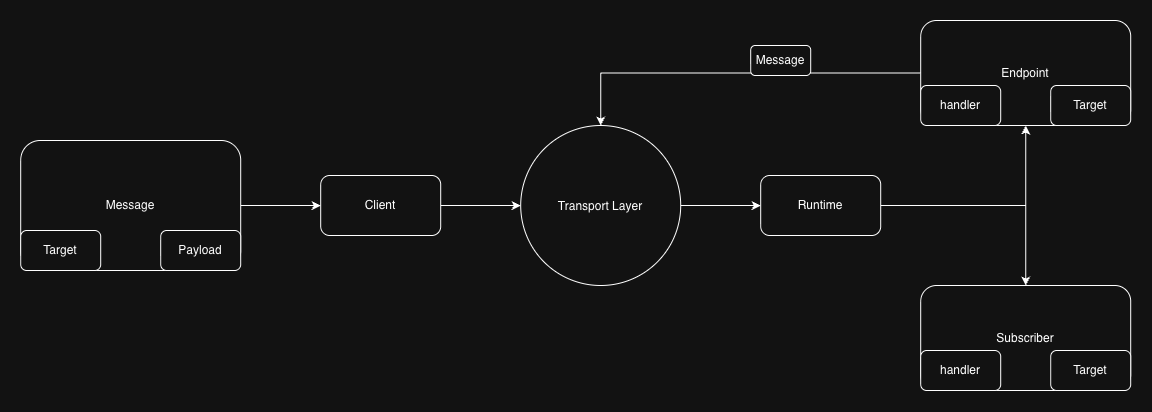

The diagram above was exported from draw.io. Its source (the exported page's mxGraphModel, read from the mxfile embedded in the PNG):
<mxGraphModel dx="2915" dy="2102" grid="1" gridSize="10" guides="1" tooltips="1" connect="1" arrows="1" fold="1" page="1" pageScale="1" pageWidth="850" pageHeight="1100" math="0" shadow="0">
  <root>
    <mxCell id="0" />
    <mxCell id="1" parent="0" />
    <mxCell id="2" edge="1" parent="1" source="3" style="edgeStyle=orthogonalEdgeStyle;rounded=0;orthogonalLoop=1;jettySize=auto;html=1;entryX=0;entryY=0.5;entryDx=0;entryDy=0;" target="9">
      <mxGeometry relative="1" as="geometry" />
    </mxCell>
    <mxCell id="3" parent="1" style="rounded=1;whiteSpace=wrap;html=1;" value="Client" vertex="1">
      <mxGeometry height="60" width="120" x="1400" y="1010" as="geometry" />
    </mxCell>
    <mxCell id="4" edge="1" parent="1" source="5" style="edgeStyle=orthogonalEdgeStyle;rounded=0;orthogonalLoop=1;jettySize=auto;html=1;entryX=0;entryY=0.5;entryDx=0;entryDy=0;" target="3">
      <mxGeometry relative="1" as="geometry" />
    </mxCell>
    <mxCell id="5" parent="1" style="rounded=1;whiteSpace=wrap;html=1;" value="Message" vertex="1">
      <mxGeometry height="130" width="220" x="1100" y="975" as="geometry" />
    </mxCell>
    <mxCell id="6" parent="1" style="rounded=1;whiteSpace=wrap;html=1;" value="Target" vertex="1">
      <mxGeometry height="40" width="80" x="1100" y="1065" as="geometry" />
    </mxCell>
    <mxCell id="7" parent="1" style="rounded=1;whiteSpace=wrap;html=1;" value="Payload" vertex="1">
      <mxGeometry height="40" width="80" x="1240" y="1065" as="geometry" />
    </mxCell>
    <mxCell id="8" edge="1" parent="1" source="9" style="edgeStyle=orthogonalEdgeStyle;rounded=0;orthogonalLoop=1;jettySize=auto;html=1;entryX=0;entryY=0.5;entryDx=0;entryDy=0;" target="12">
      <mxGeometry relative="1" as="geometry" />
    </mxCell>
    <mxCell id="9" parent="1" style="ellipse;whiteSpace=wrap;html=1;shapeInside=1;aspect=fixed;" value="Transport Layer" vertex="1">
      <mxGeometry height="160" width="160" x="1600" y="960" as="geometry" />
    </mxCell>
    <mxCell id="10" edge="1" parent="1" source="12" style="edgeStyle=orthogonalEdgeStyle;rounded=0;orthogonalLoop=1;jettySize=auto;html=1;entryX=0.5;entryY=1;entryDx=0;entryDy=0;" target="14">
      <mxGeometry relative="1" as="geometry" />
    </mxCell>
    <mxCell id="11" edge="1" parent="1" source="12" style="edgeStyle=orthogonalEdgeStyle;rounded=0;orthogonalLoop=1;jettySize=auto;html=1;entryX=0.5;entryY=0;entryDx=0;entryDy=0;" target="15">
      <mxGeometry relative="1" as="geometry" />
    </mxCell>
    <mxCell id="12" parent="1" style="rounded=1;whiteSpace=wrap;html=1;" value="Runtime" vertex="1">
      <mxGeometry height="60" width="120" x="1840" y="1010" as="geometry" />
    </mxCell>
    <mxCell id="13" edge="1" parent="1" source="14" style="edgeStyle=orthogonalEdgeStyle;rounded=0;orthogonalLoop=1;jettySize=auto;html=1;entryX=0.5;entryY=0;entryDx=0;entryDy=0;" target="9">
      <mxGeometry relative="1" as="geometry" />
    </mxCell>
    <mxCell id="14" parent="1" style="rounded=1;whiteSpace=wrap;html=1;" value="Endpoint" vertex="1">
      <mxGeometry height="105" width="210" x="2000" y="855" as="geometry" />
    </mxCell>
    <mxCell id="15" parent="1" style="rounded=1;whiteSpace=wrap;html=1;" value="Subscriber" vertex="1">
      <mxGeometry height="105" width="210" x="2000" y="1120" as="geometry" />
    </mxCell>
    <mxCell id="16" parent="1" style="rounded=1;whiteSpace=wrap;html=1;" value="Message" vertex="1">
      <mxGeometry height="30" width="60" x="1830" y="880" as="geometry" />
    </mxCell>
    <mxCell id="17" parent="1" style="rounded=1;whiteSpace=wrap;html=1;" value="Target" vertex="1">
      <mxGeometry height="40" width="80" x="2130" y="920" as="geometry" />
    </mxCell>
    <mxCell id="18" parent="1" style="rounded=1;whiteSpace=wrap;html=1;" value="Target" vertex="1">
      <mxGeometry height="40" width="80" x="2130" y="1185" as="geometry" />
    </mxCell>
    <mxCell id="19" parent="1" style="rounded=1;whiteSpace=wrap;html=1;" value="handler" vertex="1">
      <mxGeometry height="40" width="80" x="2000" y="920" as="geometry" />
    </mxCell>
    <mxCell id="20" parent="1" style="rounded=1;whiteSpace=wrap;html=1;" value="handler" vertex="1">
      <mxGeometry height="40" width="80" x="2000" y="1185" as="geometry" />
    </mxCell>
  </root>
</mxGraphModel>